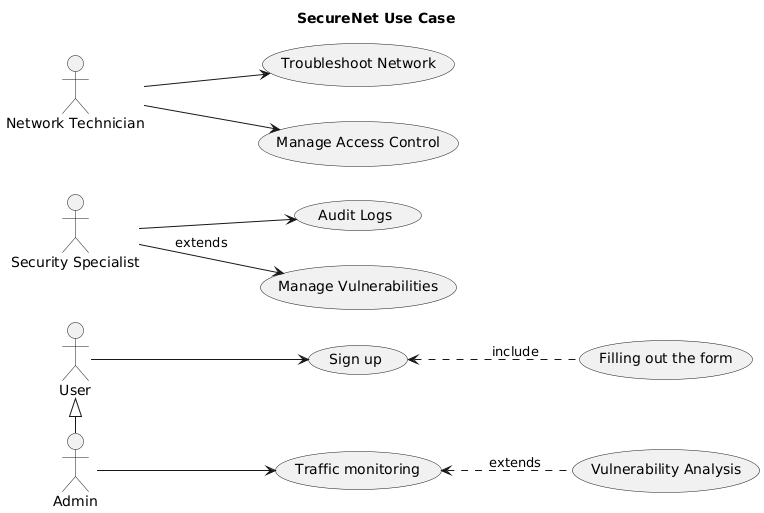

The diagram above was rendered by PlantUML. Its source (embedded in the PNG):
@startuml
title SecureNet Use Case
left to right direction

actor "User" as Guest
usecase "Sign up" as Registration

actor "Admin" as Admin
usecase "Traffic monitoring" as Monitoring

actor "Security Specialist" as Security
usecase "Audit Logs" as Audit
usecase "Manage Vulnerabilities" as ManageVulns

actor "Network Technician" as Technician
usecase "Troubleshoot Network" as Troubleshoot
usecase "Manage Access Control" as AccessControl

Guest --> Registration
(Filling out the form) .up.> Registration : include
Admin --> Monitoring
Admin -left-|> Guest
(Vulnerability Analysis) .up.> Monitoring : extends

Security --> Audit
Security --> ManageVulns : extends
Technician --> Troubleshoot
Technician --> AccessControl
@enduml